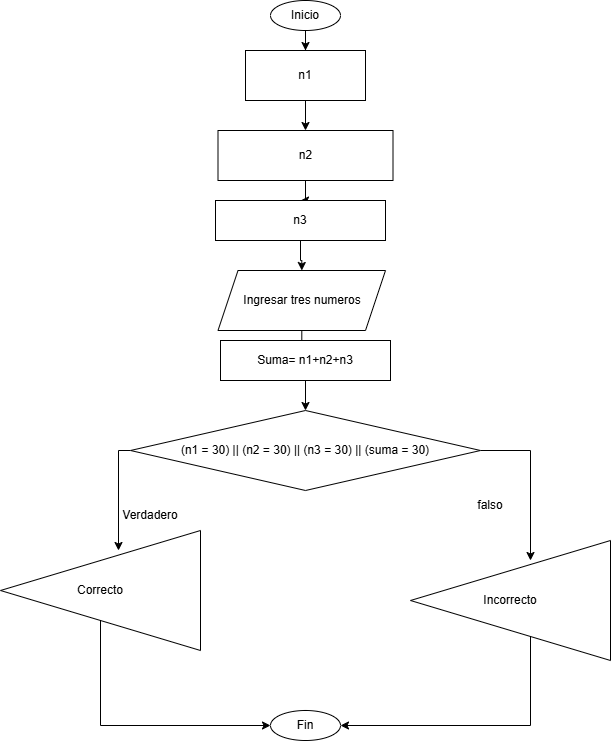

The diagram above was exported from draw.io. Its source (the exported page's mxGraphModel, read from the mxfile embedded in the PNG):
<mxGraphModel dx="872" dy="537" grid="1" gridSize="10" guides="1" tooltips="1" connect="1" arrows="1" fold="1" page="1" pageScale="1" pageWidth="850" pageHeight="1100" math="0" shadow="0">
  <root>
    <mxCell id="0" />
    <mxCell id="1" parent="0" />
    <mxCell id="PRY3pe3_flPXrfLm9VuE-24" edge="1" parent="1" source="PRY3pe3_flPXrfLm9VuE-25" style="edgeStyle=orthogonalEdgeStyle;rounded=0;orthogonalLoop=1;jettySize=auto;html=1;" target="PRY3pe3_flPXrfLm9VuE-31" value="">
      <mxGeometry relative="1" as="geometry" />
    </mxCell>
    <mxCell id="PRY3pe3_flPXrfLm9VuE-25" parent="1" style="ellipse;whiteSpace=wrap;html=1;" value="Inicio" vertex="1">
      <mxGeometry height="30" width="70" x="340" y="70" as="geometry" />
    </mxCell>
    <mxCell id="PRY3pe3_flPXrfLm9VuE-26" edge="1" parent="1" source="PRY3pe3_flPXrfLm9VuE-27" style="edgeStyle=orthogonalEdgeStyle;rounded=0;orthogonalLoop=1;jettySize=auto;html=1;" target="PRY3pe3_flPXrfLm9VuE-29" value="">
      <mxGeometry relative="1" as="geometry" />
    </mxCell>
    <mxCell id="PRY3pe3_flPXrfLm9VuE-27" parent="1" style="rounded=0;whiteSpace=wrap;html=1;" value="n2" vertex="1">
      <mxGeometry height="50" width="175" x="287.5" y="200" as="geometry" />
    </mxCell>
    <mxCell id="PRY3pe3_flPXrfLm9VuE-28" edge="1" parent="1" source="PRY3pe3_flPXrfLm9VuE-29" style="edgeStyle=orthogonalEdgeStyle;rounded=0;orthogonalLoop=1;jettySize=auto;html=1;" target="PRY3pe3_flPXrfLm9VuE-33" value="">
      <mxGeometry relative="1" as="geometry" />
    </mxCell>
    <mxCell id="PRY3pe3_flPXrfLm9VuE-29" parent="1" style="rounded=0;whiteSpace=wrap;html=1;" value="n3" vertex="1">
      <mxGeometry height="40" width="170" x="285" y="270" as="geometry" />
    </mxCell>
    <mxCell id="PRY3pe3_flPXrfLm9VuE-30" edge="1" parent="1" source="PRY3pe3_flPXrfLm9VuE-31" style="edgeStyle=orthogonalEdgeStyle;rounded=0;orthogonalLoop=1;jettySize=auto;html=1;" target="PRY3pe3_flPXrfLm9VuE-27" value="">
      <mxGeometry relative="1" as="geometry" />
    </mxCell>
    <mxCell id="PRY3pe3_flPXrfLm9VuE-31" parent="1" style="rounded=0;whiteSpace=wrap;html=1;" value="n1" vertex="1">
      <mxGeometry height="50" width="120" x="315" y="120" as="geometry" />
    </mxCell>
    <mxCell id="PRY3pe3_flPXrfLm9VuE-32" edge="1" parent="1" source="PRY3pe3_flPXrfLm9VuE-47" style="edgeStyle=orthogonalEdgeStyle;rounded=0;orthogonalLoop=1;jettySize=auto;html=1;" target="PRY3pe3_flPXrfLm9VuE-36" value="">
      <mxGeometry relative="1" as="geometry" />
    </mxCell>
    <mxCell id="PRY3pe3_flPXrfLm9VuE-33" parent="1" style="shape=parallelogram;perimeter=parallelogramPerimeter;whiteSpace=wrap;html=1;fixedSize=1;" value="Ingresar tres numeros" vertex="1">
      <mxGeometry height="60" width="167.5" x="287.5" y="340" as="geometry" />
    </mxCell>
    <mxCell id="PRY3pe3_flPXrfLm9VuE-34" edge="1" parent="1" source="PRY3pe3_flPXrfLm9VuE-36" style="edgeStyle=orthogonalEdgeStyle;rounded=0;orthogonalLoop=1;jettySize=auto;html=1;" value="">
      <mxGeometry relative="1" as="geometry">
        <Array as="points">
          <mxPoint x="188" y="520" />
          <mxPoint x="188" y="520" />
        </Array>
        <mxPoint x="188" y="620" as="targetPoint" />
      </mxGeometry>
    </mxCell>
    <mxCell id="PRY3pe3_flPXrfLm9VuE-35" edge="1" parent="1" source="PRY3pe3_flPXrfLm9VuE-36" style="edgeStyle=orthogonalEdgeStyle;rounded=0;orthogonalLoop=1;jettySize=auto;html=1;" value="">
      <mxGeometry relative="1" as="geometry">
        <Array as="points">
          <mxPoint x="600" y="520" />
        </Array>
        <mxPoint x="600" y="630" as="targetPoint" />
      </mxGeometry>
    </mxCell>
    <mxCell id="PRY3pe3_flPXrfLm9VuE-36" parent="1" style="rhombus;whiteSpace=wrap;html=1;direction=south;rotation=0;" value="(n1 = 30) || (n2 = 30) || (n3 = 30) || (suma = 30)" vertex="1">
      <mxGeometry height="80" width="350" x="200" y="480" as="geometry" />
    </mxCell>
    <mxCell id="PRY3pe3_flPXrfLm9VuE-49" edge="1" parent="1" source="PRY3pe3_flPXrfLm9VuE-33" style="edgeStyle=orthogonalEdgeStyle;rounded=0;orthogonalLoop=1;jettySize=auto;html=1;" target="PRY3pe3_flPXrfLm9VuE-47" value="">
      <mxGeometry relative="1" as="geometry">
        <mxPoint x="371" y="400" as="sourcePoint" />
        <mxPoint x="356" y="470" as="targetPoint" />
      </mxGeometry>
    </mxCell>
    <mxCell id="PRY3pe3_flPXrfLm9VuE-47" parent="1" style="rounded=0;whiteSpace=wrap;html=1;" value="Suma= n1+n2+n3" vertex="1">
      <mxGeometry height="40" width="170" x="290" y="410" as="geometry" />
    </mxCell>
    <mxCell id="PRY3pe3_flPXrfLm9VuE-50" parent="1" style="text;html=1;whiteSpace=wrap;strokeColor=none;fillColor=none;align=center;verticalAlign=middle;rounded=0;" value="falso" vertex="1">
      <mxGeometry height="30" width="60" x="530" y="560" as="geometry" />
    </mxCell>
    <mxCell id="PRY3pe3_flPXrfLm9VuE-51" parent="1" style="text;html=1;whiteSpace=wrap;strokeColor=none;fillColor=none;align=center;verticalAlign=middle;rounded=0;" value="Verdadero" vertex="1">
      <mxGeometry height="30" width="60" x="190" y="570" as="geometry" />
    </mxCell>
    <mxCell id="PRY3pe3_flPXrfLm9VuE-56" edge="1" parent="1" source="PRY3pe3_flPXrfLm9VuE-52" style="edgeStyle=orthogonalEdgeStyle;rounded=0;orthogonalLoop=1;jettySize=auto;html=1;entryX=0;entryY=0.5;entryDx=0;entryDy=0;" target="PRY3pe3_flPXrfLm9VuE-54">
      <mxGeometry relative="1" as="geometry">
        <Array as="points">
          <mxPoint x="170" y="795" />
        </Array>
      </mxGeometry>
    </mxCell>
    <mxCell id="PRY3pe3_flPXrfLm9VuE-52" parent="1" style="triangle;whiteSpace=wrap;html=1;direction=west;" value="Correcto" vertex="1">
      <mxGeometry height="120" width="200" x="70" y="600" as="geometry" />
    </mxCell>
    <mxCell id="PRY3pe3_flPXrfLm9VuE-58" edge="1" parent="1" source="PRY3pe3_flPXrfLm9VuE-53" style="edgeStyle=orthogonalEdgeStyle;rounded=0;orthogonalLoop=1;jettySize=auto;html=1;entryX=1;entryY=0.5;entryDx=0;entryDy=0;" target="PRY3pe3_flPXrfLm9VuE-54">
      <mxGeometry relative="1" as="geometry">
        <Array as="points">
          <mxPoint x="600" y="795" />
        </Array>
      </mxGeometry>
    </mxCell>
    <mxCell id="PRY3pe3_flPXrfLm9VuE-53" parent="1" style="triangle;whiteSpace=wrap;html=1;direction=west;" value="Incorrecto" vertex="1">
      <mxGeometry height="120" width="200" x="480" y="610" as="geometry" />
    </mxCell>
    <mxCell id="PRY3pe3_flPXrfLm9VuE-54" parent="1" style="ellipse;whiteSpace=wrap;html=1;" value="Fin" vertex="1">
      <mxGeometry height="30" width="70" x="340" y="780" as="geometry" />
    </mxCell>
  </root>
</mxGraphModel>